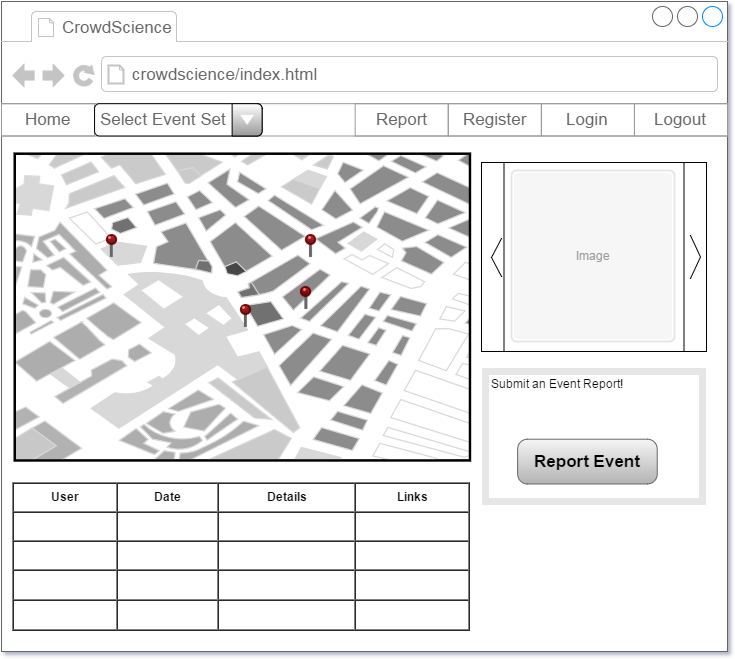

The diagram above was exported from draw.io. Its source (the exported page's mxGraphModel, read from the mxfile embedded in the PNG):
<mxGraphModel dx="794" dy="456" grid="1" gridSize="10" guides="1" tooltips="1" connect="1" arrows="1" fold="1" page="1" pageScale="1" pageWidth="826" pageHeight="1169" background="#ffffff" math="0" shadow="0">
  <root>
    <mxCell id="0" />
    <mxCell id="1" parent="0" />
    <mxCell id="2" value="" style="strokeWidth=1;shadow=0;dashed=0;align=center;html=1;shape=mxgraph.mockup.containers.browserWindow;rSize=0;fillColor=#ffffff;strokeColor=#666666;mainText=,;glass=0;" parent="1" vertex="1">
      <mxGeometry x="12" y="20" width="726" height="650" as="geometry" />
    </mxCell>
    <mxCell id="3" value="CrowdScience" style="strokeWidth=1;shadow=0;dashed=0;align=center;html=1;shape=mxgraph.mockup.containers.anchor;fontSize=17;fontColor=#666666;align=left;" parent="2" vertex="1">
      <mxGeometry x="58" y="11" width="129" height="29" as="geometry" />
    </mxCell>
    <mxCell id="4" value="crowdscience/index.html" style="strokeWidth=1;shadow=0;dashed=0;align=center;html=1;shape=mxgraph.mockup.containers.anchor;rSize=0;fontSize=17;fontColor=#666666;align=left;" parent="2" vertex="1">
      <mxGeometry x="128" y="55" width="480" height="35" as="geometry" />
    </mxCell>
    <mxCell id="5" value="" style="strokeWidth=1;shadow=0;dashed=0;align=center;html=1;shape=mxgraph.mockup.forms.rrect;rSize=0;strokeColor=#999999;fillColor=#ffffff;glass=0;" parent="2" vertex="1">
      <mxGeometry y="102.20689655172414" width="726" height="32.275862068965516" as="geometry" />
    </mxCell>
    <mxCell id="6" value="Home" style="strokeWidth=1;shadow=0;dashed=0;align=center;html=1;shape=mxgraph.mockup.forms.rrect;rSize=0;fontSize=17;fontColor=#666666;strokeColor=#999999;fillColor=none;" parent="5" vertex="1">
      <mxGeometry width="93.07692307692308" height="32.275862068965516" as="geometry" />
    </mxCell>
    <mxCell id="8" value="Report" style="strokeWidth=1;shadow=0;dashed=0;align=center;html=1;shape=mxgraph.mockup.forms.rrect;rSize=0;fontSize=17;fontColor=#666666;strokeColor=#999999;fillColor=none;" parent="5" vertex="1">
      <mxGeometry x="353.6923076923077" width="93.07692307692308" height="32.275862068965516" as="geometry" />
    </mxCell>
    <mxCell id="9" value="Register" style="strokeWidth=1;shadow=0;dashed=0;align=center;html=1;shape=mxgraph.mockup.forms.rrect;rSize=0;fontSize=17;fontColor=#666666;strokeColor=#999999;fillColor=none;" parent="5" vertex="1">
      <mxGeometry x="446.7692307692308" width="93.07692307692308" height="32.275862068965516" as="geometry" />
    </mxCell>
    <mxCell id="10" value="Login" style="strokeWidth=1;shadow=0;dashed=0;align=center;html=1;shape=mxgraph.mockup.forms.rrect;rSize=0;fontSize=17;fontColor=#666666;strokeColor=#999999;fillColor=none;" parent="5" vertex="1">
      <mxGeometry x="539.8461538461538" width="93.07692307692308" height="32.275862068965516" as="geometry" />
    </mxCell>
    <mxCell id="11" value="Logout" style="strokeWidth=1;shadow=0;dashed=0;align=center;html=1;shape=mxgraph.mockup.forms.rrect;rSize=0;fontSize=17;fontColor=#666666;strokeColor=#999999;fillColor=none;" parent="5" vertex="1">
      <mxGeometry x="632.9230769230769" width="93.07692307692308" height="32.275862068965516" as="geometry" />
    </mxCell>
    <mxCell id="12" value="Select Event Set" style="strokeWidth=1;shadow=0;dashed=0;align=center;html=1;shape=mxgraph.mockup.forms.comboBox;align=left;fillColor2=#999999;mainText=;fontColor=#666666;fontSize=17;spacingLeft=3;glass=0;gradientDirection=north;fillColor=#FFFFFF;strokeColor=#000000;" parent="5" vertex="1">
      <mxGeometry x="93.07692307692308" width="167.53846153846152" height="32.275862068965516" as="geometry" />
    </mxCell>
    <mxCell id="14" value="&lt;table cellpadding=&quot;4&quot; cellspacing=&quot;0&quot; border=&quot;1&quot; style=&quot;font-size: 1em ; width: 100% ; height: 100%&quot;&gt;&lt;tbody&gt;&lt;tr&gt;&lt;th&gt;User&lt;/th&gt;&lt;th&gt;Date&lt;/th&gt;&lt;td&gt;Details&lt;/td&gt;&lt;td&gt;Links&lt;/td&gt;&lt;/tr&gt;&lt;tr&gt;&lt;td&gt;&lt;/td&gt;&lt;td&gt;&lt;br&gt;&lt;/td&gt;&lt;td&gt;&lt;br&gt;&lt;/td&gt;&lt;td&gt;&lt;br&gt;&lt;/td&gt;&lt;/tr&gt;&lt;tr&gt;&lt;td&gt;&lt;br&gt;&lt;/td&gt;&lt;td&gt;&lt;br&gt;&lt;/td&gt;&lt;td&gt;&lt;br&gt;&lt;/td&gt;&lt;td&gt;&lt;br&gt;&lt;/td&gt;&lt;/tr&gt;&lt;tr&gt;&lt;td&gt;&lt;br&gt;&lt;/td&gt;&lt;td&gt;&lt;br&gt;&lt;/td&gt;&lt;td&gt;&lt;br&gt;&lt;/td&gt;&lt;td&gt;&lt;br&gt;&lt;/td&gt;&lt;/tr&gt;&lt;tr&gt;&lt;td&gt;&lt;br&gt;&lt;/td&gt;&lt;td&gt;&lt;br&gt;&lt;/td&gt;&lt;td&gt;&lt;br&gt;&lt;/td&gt;&lt;td&gt;&lt;br&gt;&lt;/td&gt;&lt;/tr&gt;&lt;/tbody&gt;&lt;/table&gt; " style="verticalAlign=top;align=center;overflow=fill;fillColor=#ffffff;fontSize=12;fontFamily=Helvetica;html=1;glass=0;dashed=1;strokeColor=none;strokeWidth=1;fontStyle=1" parent="2" vertex="1">
      <mxGeometry x="11" y="481.2068965517241" width="457" height="147.93103448275863" as="geometry" />
    </mxCell>
    <mxCell id="13" value="" style="verticalLabelPosition=bottom;shadow=0;dashed=0;align=center;html=1;verticalAlign=top;strokeWidth=1;shape=stencil(5V3Zcty4kv0aP7ajWNvyOHHnztt8hMYtdztG13LI7umev78HwqJiknno5ClZpLuqonaAADKRyG15t/vH19/vvty/224+3/3r/t3uP99tt/999wXP+Or3/Hl76PLnP83nu69f7j98y18+f7X757vNf+CH9Nj94+Pj0/1vT49/fP6190P9+eu3p8f/vf/w+PD4hC/y63NX77a7zfPt+f1/jTb++OnhYbzpx+cbafqUxrzd/JVb5Its/r/3qU20fG4LMTWkPCfvH2zGv57TfdaMP9ylO2n65e4bZjD4of78r8f/SwhQFqQ7jKzIWL+1+cOnz9fNt+/PO9y602F72V6Ox2Ovu/37Dl8djvvLvttvjtt8se/v/vj+GTNq76dTf7Dh3j88PH514YXvnaX7Hmj7AJuEdQhgh/eY8/FUl+R86gOwO4tL3u0oRNH//oJb7X+ffw71n7r3+gfKpPnNH/+2e39IKFP6PxXiVbs/qsM/c4RX+7/w7vdy9wk7XrAno2Xt/rB5hk1Xu9/so6vz3H5fu7/0u99fxO4z6rjdb57Xbn73efZX3W92vQvsLu/T4s9f/akLbM/iBQ50gbC3ot2/CcG87QkHpKQErRPXvON7Kv8q0DNOLzeWIGyi4wdW0wu8JY7EAH3ggD6JtHO/feZGnJPlKKIRTo4eGl36g9+LtA2khR2Lh/DaLAXqh8wweOt2EsFy3NB1O6ncSmbXPOKB817sf4KfGJCPKPHIPLg3/l0WDyJouxS82mfQOni1VQ9qTtXlQ+lwonBXD6XjkS6OirVnI1X2xb5OJbWnAyPklgfeXaK09sA5jkWJraE9cb5QWvu6YI8vm+HTNh0bvdw9pk+w6nSD0TP+IL6jl4JUF8O29aEOWiJKvDtKqnYiLcGWIPwBcEID+8XQcUMJO1WbsdnS4ceVSUvBqg5iH9kvcb7E7vZz/wC3tEo9Qzor9y1Y9RkEzLlPJw1jIiqgCu/hgP2odr/ryODlI2RnlIs/DcwtO9qf2EFdt4OhYreFypH3Ht/piwHLMR9PdbPYrSieLSe2bllTLOxEMPH+2Ldy74aFN4PfhjndxcAceqZrAmnWTWZTj/1j16xb5sWE7gEX0n0mnwLYjzvS/T5f+29mb+ysqsJgzEZVn09hjNj9a2PMiRA5sDoLUqv6GHP+kO43w5gTWxNob1QLrFHJ3lbOvhj7sUVHdfCse/D8az1Xtpu+JthyeKqNjauGolrxTXYscVi6FS36icxDFXYSm0NIp2qZKM49zkZTbfmV73cGn3VOa7RLJI2Yv26gIKq5mQI9ex8J3cPFhIw+i4kC1OFiQugEOLjollgM2KF5IDPLxmNlN2aRZhzsujpru+urYW8rom93fa84S6kW5PUSA/reOOPZU1VjRrb7CX2TDPXiUOZeQPVd4eQEh8havRq6855KXarcsoXi398xqp9bYvLJ6GGsEtUzsLowMh+XSRcD9xPjioq3hSDdnBmhLC5IinrmSKSbokhQhG1Kr/YrZuo2e7JwMAuoPtEnSk1ktgs9kOHH3U5t98zqgkNstee78eY3+0XVYidenoB9p/rGJR8pH+yAiy6KEGqSUXqdvLxxxuyz8psbyFhEFaNS4QkZCzS6D/ZV7UaiWNz2mcnbYjMc6oKrNmTlyVbHudwDenjsFOTgVfsYux5263IhJ8tB5oM31J6kOqTzYxdma7F7aLv9xYFdJbgfFrPPodf0l+1soBLntYx3ab93o9e8LUis8WOGzpRsc1jcpbFDScOIiBFpw2NnO/mSqeP3d74cPUDf5XbAIYr2dCwMIVCytQvklQlsqm9n6p+ceiCwosB56XuTmdWP+6Evx/MnRwp6PJzx/YmrGfrBTGbd4nL60EZLzF6ykgR01Ic6+ECFlUoGYNK5SMGTAobAtVx7GYzaD3NgOVMHlpORh2bgIpOGZP8VyqFioyqHZnehrhRhKvAm2DKZASQsEZAlifIRQ3mAo2Jwe9ruuRCoDp5JG5ABVyoOdJcj28HgkMSzkB1W0MdLGxjtCUzEowrUgTHsednm907lJOvHEEZWujCZqV6jjgphYMwxGV5YvfMmLr0ygyq8sLTei6u/Y6eHEUQTvXnMTFfI43zhmwdjbYy6aEUaERPsPJDMtWOpOE47tmYRKFTZneLbNIzlHgwgJKsFOWP9UnibthWhOyAeOdat+7Ymjg7uB6I2nWldUmjeWk0c1A2rg6VW0/Bl8dVbtrCZYGhuZOQdTjESJQGZYmuT42ZWadcyiWuMP75K3uGZyMCCtDkaUlGnD7n7kpTM7V7VqfM9AX3Nag8QGt4H5YFG4eGMRJC2RPXMBwt3HBSVfBO9Q7hZLdCphgEg0cFCdgtCxV6RV4wPfjkWTRYT0CEFhmwXZFAHEdNOEL5dIHXK3BzLMGKzaKwp6IoG88ISrS0cDQBKEV+ajEC3Y/ISTr230edUmTcLNYE1OuHEKnVA7OStKd8k1RlZt7jwE5Kok+D4uv3nWMT5aAWOkCxPceoJdL+kCE5CTCD/iIwwE68qYyF0T5XV9QwQdgXj4+XuJ4wQNa/0MtDqh1luIUTQrZz1sYK1nKUiSoQkuOY2LQ2N3tJxBi7QLJY8m2+XjjI3zj1ADWJJxSMR/5Qxh/EUWdssdJ91MQ6RKeaN+QgDdTXbTyVcYJV+vMzEUCMl58OlWOY9TlX22qEbGSY5rXvIf1T+yWrVVYKdHvodLFeahAJOmwmmonyVOmBolU29830DOEcENn+1HhvcEAtfFE33iKUhlgBZYY4NzTSnGthTKCFLeBQe/HKUXCyYoisChGLcZ3kvRBqcVClUcaq6PkA8YSgbVqEtScVFM/Gp9hkAhpB4m61qTpYbarMUDQ1gCcnowdCtVrNJrUtQRqg0kiEVVBWinxNTpaQ0r+IBwq0wg6oRq9JBEXwu4ptAJamdBKpHqfsUTUPAjngRzR2TDh51UFZK4tOyMXSGz4rogduv0GQXTjMqToQXJL5EFBI4JQw7fK7DeNXJxiuakFB1FkqbkbIlJuNhnFLREwRMy0qhzt2+O5uyaU7sFt2N2eo3G+wlu4Eng5iUWTMc7if8l9dK4iGAMD5VDCWAIpylEA6fjBanqDeo6rWeDhBC4KGLiK3NclJZ0YMRh77GbMG6wui7rcwW7b44/vkexhLGIm00iznKyd9WCHPsc+4uL62arcA4OBS1fQ5XTdZ9FCjDyiSs1I5sRDAZPG2BqFKpe/7wuRsugl80KlgYMrd/0f2gQ9Q5CXGJLs6bmEoxdtxvZirFucgiQFTjBq/Ek/Bd206T6K7Rf5pP5CbozngKFdshFrLRR+M8llM8akIbnC2d8w8Ybk8saj2JqXi98JukKCEb2pZH/1u4gxTJgkR3aACllafSkouHFsUXm58nTIRK7IxrlArnI1hOlSOa3ybFd2jsO9cji4reE7XgQl+pQR0dEKSCgXitqiWweGQzFo2dAnOGUkjzoMmz3F0jKbG1/iGOE9c15BVYqzcIZGmCz0UhqHjRsM2o2nRoQgQQYG3slMPHr2vlAmlNX0guapVPpuWVc+8nPo3sdBjtxaR+EI2IpmFG7frlHOuUYcG6qrXoaLbFeDW3SHnBgY9OvHwsde8FUq81YfZEteUZ5ThtNee+KdIWi1YT2E8oz6B3VHc8DcG3fg0zyoRTLyYrda8Js4pxyEmAKpcJRwppn6CAcRHlN2ZBR3CLpvDt5/A0e8J6TawJ5ny3WJYuDnS4KZHcY2KSvwkVGOLIJJaxVHhzoF7KMM7u3aYQ7HMmYc/nN9FQ7UE/CQUNIyNl1pCNUsOWYqj0sMWUAIkfnEbkNqNXLXLYqTxluGZCoL4i2EnL8bb4UQpTKEkY0beJHsL4YguW9vGlOOrNxxd4TXGzukK9JnIrixYhG4tqSKPoT8bLyYkhJ7Ygc3/oEHoWxB3+MOuq8W40O0mtMpF8wRjhVZWRPJMwjg1x9H3vRstlaPuUFwUoKf0FGtMPNR0C9u93aiQnNVZOQC1KPLHmcqG0lI+SEN8ZhQWHXBjpfxBcth7le+FPHcDIC2edhfvrVlL4CHABXpHh6+U2QUZZ//H6UouBu3E1MBtGLfBa6mB4+11VxFpTmBm9WjamxNj6UF+r5gSHG5tY3LBgwGIy5RuwxOt497tHfj+CszAeaJsdLDYZPXTIa6Xx2M388NXAgmhFBnVV917KaXo4a/y4w3sdhZTI4szQvP8Eso91Aj/mWV9hjLbToDcnGAOAa+QbxwsBaQH4bPmh1F/1FgcpTjUVi006ZRc/rt3+Car6wBGPH/jymjOE1AwxJZrbQUewMkrnhcVtnZ9z8jahwOBPkHfOeOnaFTfV0qO4Qs1qcEyUqAvaMwNLNu7M7h3uEUz1oeF5US57OqElxTn7iPjhLt1vpldBDlzm6FTKLAphAjQKQa1HlrzjeDo7Ob8iS/q23rRmJfOX6woqWmFpPR54KYlQR/YUmm5OTcY3kREoXJdsJd5t1Q1J2C8sfDKJ7xoxMYzKrbOdlkBokk01uDpvckD8zzbdb3ZAmDPTsG8pqZmEMjZ8xggTia8Wk3VTYajm8p7PDvHu4zhjVD6UeZ6xYd+GZ3k2Bt0KJfGloSoStTcM0GCJ1ZKpVHJLPrMSfhtL5Ah6S91b4e2UuWIhg/XPQBONaWJjnHkRxy+hTCZJ+8aSnzd5Wa+zDYtQnbiAmiTHSKADtCmuC2vMHzdxHqL+skYu+gVRbP8pMa3kd2FrapkcEYgxkzAL3RP5PdXxkfAK8hiTVlV3Z/hSE1qdUjMpUlFRvLprs6SMWz9KEQZKxrZTClRVHDDBXTKAQpCT8GVCt1mTh8+P3aOHe8oatQZPoLtf0/1WGFOsqC4JEDOfmoJUA5Ci+oOEMhMMVYoPEzOEcpwpGq0Vnryw+dGQTHHhTGGMQfdaWj/oxSnWhtMoDxwP6MEleg5jeIxpgMFyrRlCqfcXYK55BkA6YsoNtbpDyQLhdi/6uk/YkZPrmcZt8dWRM3XidGbjB6sr2TUpK1oSOgoVJanDezRjo1XTUqYLTlJaRnqjnbfrLtoWuEpMrcxhk/Ub2V7N9cA1B5BfxKzwdG3KCbpGD7FSxcD1adHSPk6oWQF0bUMY/wqLsnL1pantvNYcS8ZLwkwMIShSZQseKCbq8GABpYcbEuRJ/ZeIfo+hRBScWDmX7ggxShdSEOWLwjR8ORWEOMsEMiYqBKi2BJdXT246/FJiSGCZmJSy4pTzJphgBC4S12AqAQywKkzhIzakFLqkZbSfYPNXmwPQstFWl6MmoDXbxTCLNUeVELk/gbWi71cWYTbNm2JYmGql+eC4zV+Wi00mn+HhqLlmcZ2B2DsnhMjILyaWnGCqlqQQD8a3UsEQugrRT5ILzapDHreDrLciZA4c8kgYuGDRFsDN8ImSKLvRxCXZ8ykewr8YsHBdfeGXZksnNPI05VbUVHvcI61DzLGkBCouPyQr/jqdVwemM8OuwNYr1umcgIuYydtENtjhl2ows7s32Toss4hA+ZXSYEQz00M/Xnzpwx9P+QLdxBXK784lNn9ty45zlPXlZ0c+2/y1483LzzPEOztB7wp1ft4AywSgXaXzw84YkpQ2Pa91nd5o68jsvAs06I0P7wV449u+zq4kMyfQG29f5zfePgi+8UvUGXpDrFP0KFudYom/dqfota9THG8fmqJ3iTpFb4hlCp5bW0PRUTfbNkOvecPReF08M0HvCg1JnQGWCYBEjXI8bX5jflJtel7rNr21VgPDmc8YQex89WhwLnBFWxSwlTgpDy2n4DbePHj00fl5A6zbztPtNeI5KiK97DuvfSOecSWR3XjeJRrxdIZYpzgBQjiJkMPPa93mF669aKc3AUBneBU/PYVKnV2pfOAiqNe+zm+8fQhDvUvUGXpDLFMAb0NPhhI15sDPa3118mnw8y5wde4x+Dk2zCvOjNIXp/kVa7ZSfZpJMjpQzUOHK+477wKNp6ZcZ/bXGyqWmsgwqjJ74amd5k1kiGvcLFPtXKFNzxlgnYDxdW/S7hVmsgm67W8mNbhXuDraR/QwbYaucq0RlrEo4TZBt3mjLOEgYzNB9wqNtIwPsM3PU042EI5ZNa8m6LVvIIxaRYcz9C7RYDg+xHq0e3u47UIHBerh7rVv2zDsz/WK9PP+4eHTl9T5lX2Rm5Uz73vcobDV1ez/rASifMZ48ufnP5dO/BiBW2oEpyag+tfyerqwNmkuQtOGcU2hSbPR1Yoh6xP6uF0ZxiZp1Wx8n+Ec4NgbI1p3T0iCu3mqY8+dPVUTTCEov9z99enrL0+P3+6+fXr83Atzfrh7+u3+F/Tyy8eHu996P3398/7+y/Dr77QuIR34qwaRqgmos07iqn8tM/9SsHfCKAfXbtWpgzmNqBGS3FUonkO+vzu6gsF1e9TPr7Q/GBk5hbNB2d3BegeUF4O9PyrUk8dvxV1D+qhzMKhTP98IdcrZ+ZKI9aYlT95wKh0C1pm5GD/HuASzowt1azu6stCvsaNTEnRWxK34kwuxoaaCxqBYsuQ7Zb2bbPfhsrmhoo0zovisuyIvXzvIOzojlRxbH+SSk9eHpsIL25ktfCfi/8WKGqjkTVPBFGnplVI7bBFxIIEXimpGh+IxAX1CVElFJUSNdLwGIUKaC5pkQ9zJwHRaJ1rMalBEHFKGWgI02tPutQPnh8K5yJpuVLfoKVYy73orBUcvDRC8Nj9Mf1oqVx5+m7z01IB9qp0RfVon2dV08da7n9n8JyrCk9IWH67XxHpiiRoF67poEDIVX77uPpp1fap7kL3r7v8OyVTA05yuV8Qkp8OZnn5uSxK3vnsXqNbP8Su8mJFQxivB3IKs/gwP7NHmVQHvNK8/jzcPWZGcK9SfvQG2+WWke1EH9Se4RfdDpLyan9O8Wq9Hm8fm51yhAXB8gGX8KFlIwFfjBjwjoNO6mebDcdMD7By/QDPNO8Ork3Nwu8EOeoAhvXqZndO8wW60+SqK+HSUqmBZY0g5qH3E5JAUo3rdewbqQnWQE3OBMSI4lwGrTc7rFMh2jWEHX9XnlgIYpQ0VEnl3ze7+1mi0mPBBWmowqY6Dh5KRgAoYKgLvXlXlhvp2DMWQgyf9PHevT2gnU0R5EMW4tLh7Va3xjuKz5T/Dmx36Oz85Otzoglg1SGBGBx/mpCJ1P1L6F230t95yi0mKd2RATzbUGEoN3MDG+68c0vgFGoeUFFWMu031/Ibbt3FIXvPKIY03j0zPu0KdnzfAOj8qnSTnccbeOq3b7OLV4e3sqGziDq9ODmE1Y5S9zq7og93ZOc3r9Mabh6bnXKHOzxtgnd84arfpwUQ7htp1euOt2+xGW4dmx3eeN7wa8mM1Nca1LZ2cTHJ22zfsHG0fCvnxLtHw0xlidaE9cvFrUA/TuNA6zesEx5uvQvzihhp943kX+M6N5wk9bech/trXeXit284bax2anXOBNrvx4dXJZYWWi5Xw52eTc1q3yY21Dk3OuUCb3PjwXkgmhVwqpsJpJgXdePMg0aSw8wZYgecg9tWRx+bnNb868qLzW0y9MC7qI5udqGf0LtD0jGNXuAo3cMSTK10c2XZu8ytdnLbv3CtcKcLJxkvpAilmjudqulIUO+3baSczm+4lmqzA2U1oyhk7BgmQiQpO6zY9WVJwLtAmxwWFywSvAl0W48a85leacJEZ865wpQqndgxv+7b9N7592/5zmrf9F6YviyGcZ67EzDpOxQLlXaGBbvQSL6BLbmFMzktOdeTQc9s35AwrsQdT9C7RpugMsVHPidMBkgY7HbzmV7KQeDp4V7gShSZOBwrCUS1s73CgEAwrccfOBgpAZ4CNusDbgqKog+KNvDjtG4rGd+FS6AtinCh9EV0yauobT8EYXjgTTkB11mrxOpTfYUxrqs2o2KdSwWhSjTSsP3hDR7ZkZ2HGg3B+l/5czmYu9fPrzOXmW+JNHH0+Pt9uV+fbJNAfJmPVfNd5GfFwghnbPQ24QI9a9zieWPelzNcaayZRs1rySFc9hWnsiK03ESWwE/nCoxHyA/dX1jvE1ZVmx4RvKsVmMUwFmgpGSeLqZds/tdWmMBgtgpHHO8GHdTlgz7+Onw/P6Tnyycca//npV1weUfvPr/kEnIjQH7ne58e0hG6rp/sP3767xJ0lpv20Ai3arQ62fGZztL8+L/vHx6f7354e//j8a/nt+duvv999uc9f/Bs=);glass=0;plain-purple;gradientColor=none;fillColor=none;strokeColor=#9673A6;" parent="2" vertex="1">
      <mxGeometry x="13" y="152" width="457" height="308" as="geometry" />
    </mxCell>
    <mxCell id="22" value="" style="verticalLabelPosition=top;shadow=0;dashed=0;align=center;html=1;verticalAlign=bottom;strokeWidth=1;shape=mxgraph.mockup.misc.pin;fillColor2=#dd0000;fillColor3=#440000;strokeColor=#660000;glass=0;fillColor=#FFFFFF;gradientColor=none;" parent="2" vertex="1">
      <mxGeometry x="105.17692307692307" y="233.10344827586206" width="9.307692307692308" height="22.413793103448278" as="geometry" />
    </mxCell>
    <mxCell id="23" value="" style="verticalLabelPosition=top;shadow=0;dashed=0;align=center;html=1;verticalAlign=bottom;strokeWidth=1;shape=mxgraph.mockup.misc.pin;fillColor2=#dd0000;fillColor3=#440000;strokeColor=#660000;glass=0;fillColor=#FFFFFF;gradientColor=none;" parent="2" vertex="1">
      <mxGeometry x="304.3615384615385" y="233.10344827586206" width="9.307692307692308" height="22.413793103448278" as="geometry" />
    </mxCell>
    <mxCell id="24" value="" style="verticalLabelPosition=top;shadow=0;dashed=0;align=center;html=1;verticalAlign=bottom;strokeWidth=1;shape=mxgraph.mockup.misc.pin;fillColor2=#dd0000;fillColor3=#440000;strokeColor=#660000;glass=0;fillColor=#FFFFFF;gradientColor=none;" parent="2" vertex="1">
      <mxGeometry x="299.7076923076923" y="285.1034482758621" width="9.307692307692308" height="22.413793103448278" as="geometry" />
    </mxCell>
    <mxCell id="25" value="" style="verticalLabelPosition=top;shadow=0;dashed=0;align=center;html=1;verticalAlign=bottom;strokeWidth=1;shape=mxgraph.mockup.misc.pin;fillColor2=#dd0000;fillColor3=#440000;strokeColor=#660000;glass=0;fillColor=#FFFFFF;gradientColor=none;" parent="2" vertex="1">
      <mxGeometry x="239.20769230769233" y="303.0344827586207" width="9.307692307692308" height="22.413793103448278" as="geometry" />
    </mxCell>
    <mxCell id="29" value="" style="shape=process;whiteSpace=wrap;html=1;glass=0;strokeWidth=1;fontColor=#000000;align=center;fillColor=#ffffff;strokeColor=#000000;" parent="2" vertex="1">
      <mxGeometry x="480" y="161" width="225" height="189" as="geometry" />
    </mxCell>
    <mxCell id="30" value="" style="html=1;verticalLabelPosition=bottom;labelBackgroundColor=#ffffff;verticalAlign=top;shadow=0;dashed=0;strokeWidth=7;shape=mxgraph.ios7.misc.left;strokeColor=#000000;glass=0;fillColor=none;gradientColor=none;fontColor=#000000;align=center;" parent="2" vertex="1">
      <mxGeometry x="490" y="237" width="10" height="38" as="geometry" />
    </mxCell>
    <mxCell id="31" value="" style="html=1;verticalLabelPosition=bottom;labelBackgroundColor=#ffffff;verticalAlign=top;shadow=0;dashed=0;strokeWidth=2;shape=mxgraph.ios7.misc.right;strokeColor=#000000;glass=0;fillColor=none;gradientColor=none;fontColor=#000000;align=center;" parent="2" vertex="1">
      <mxGeometry x="689" y="234" width="10" height="43" as="geometry" />
    </mxCell>
    <mxCell id="32" value="Image" style="html=1;shadow=0;dashed=0;shape=mxgraph.bootstrap.image;align=center;rSize=5;strokeColor=#E6E6E6;fillColor=#f6f6f6;fontColor=#999999;strokeWidth=2;whiteSpace=wrap;glass=0;" parent="2" vertex="1">
      <mxGeometry x="510" y="169" width="163" height="171" as="geometry" />
    </mxCell>
    <mxCell id="46" value="Submit an Event Report!" style="text;spacingTop=-5;fillColor=#ffffff;whiteSpace=wrap;html=1;align=left;glass=0;strokeColor=#E6E6E6;strokeWidth=7;fontColor=#000000;" parent="2" vertex="1">
      <mxGeometry x="484" y="370" width="217" height="130" as="geometry" />
    </mxCell>
    <mxCell id="26" value="Report Event" style="strokeWidth=1;shadow=0;dashed=0;align=center;html=1;shape=mxgraph.mockup.buttons.button;fontColor=#000000;mainText=;buttonStyle=round;fontSize=17;fontStyle=1;whiteSpace=wrap;glass=0;labelBorderColor=none;labelBackgroundColor=none;plain-gray" parent="2" vertex="1">
      <mxGeometry x="516.1384615384616" y="437.655172413793" width="139.6153846153846" height="44.827586206896555" as="geometry" />
    </mxCell>
  </root>
</mxGraphModel>